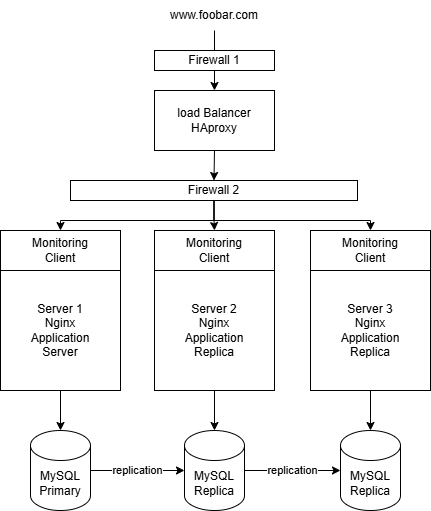

The diagram above was exported from draw.io. Its source (the exported page's mxGraphModel, read from the mxfile embedded in the PNG):
<mxGraphModel dx="1434" dy="786" grid="1" gridSize="10" guides="1" tooltips="1" connect="1" arrows="1" fold="1" page="1" pageScale="1" pageWidth="827" pageHeight="1169" math="0" shadow="0">
  <root>
    <mxCell id="0" />
    <mxCell id="1" parent="0" />
    <mxCell id="tM9cOCGW-cs4hTwkIajk-47" style="edgeStyle=orthogonalEdgeStyle;rounded=0;orthogonalLoop=1;jettySize=auto;html=1;exitX=0.5;exitY=1;exitDx=0;exitDy=0;entryX=0.5;entryY=0;entryDx=0;entryDy=0;" edge="1" parent="1" source="tM9cOCGW-cs4hTwkIajk-16" target="tM9cOCGW-cs4hTwkIajk-42">
      <mxGeometry relative="1" as="geometry" />
    </mxCell>
    <mxCell id="tM9cOCGW-cs4hTwkIajk-16" value="load Balancer&lt;div&gt;HAproxy&lt;/div&gt;" style="rounded=0;whiteSpace=wrap;html=1;" vertex="1" parent="1">
      <mxGeometry x="354" y="140" width="120" height="60" as="geometry" />
    </mxCell>
    <mxCell id="tM9cOCGW-cs4hTwkIajk-48" value="" style="edgeStyle=orthogonalEdgeStyle;rounded=0;orthogonalLoop=1;jettySize=auto;html=1;" edge="1" parent="1" source="tM9cOCGW-cs4hTwkIajk-18" target="tM9cOCGW-cs4hTwkIajk-25">
      <mxGeometry relative="1" as="geometry" />
    </mxCell>
    <mxCell id="tM9cOCGW-cs4hTwkIajk-18" value="Server 1&lt;div&gt;Nginx&lt;/div&gt;&lt;div&gt;Application&lt;/div&gt;&lt;div&gt;Server&lt;/div&gt;" style="rounded=0;whiteSpace=wrap;html=1;" vertex="1" parent="1">
      <mxGeometry x="200" y="320" width="120" height="120" as="geometry" />
    </mxCell>
    <mxCell id="tM9cOCGW-cs4hTwkIajk-20" style="edgeStyle=orthogonalEdgeStyle;rounded=0;orthogonalLoop=1;jettySize=auto;html=1;exitX=0.5;exitY=1;exitDx=0;exitDy=0;" edge="1" parent="1" source="tM9cOCGW-cs4hTwkIajk-18" target="tM9cOCGW-cs4hTwkIajk-18">
      <mxGeometry relative="1" as="geometry" />
    </mxCell>
    <mxCell id="tM9cOCGW-cs4hTwkIajk-49" value="" style="edgeStyle=orthogonalEdgeStyle;rounded=0;orthogonalLoop=1;jettySize=auto;html=1;" edge="1" parent="1" source="tM9cOCGW-cs4hTwkIajk-22" target="tM9cOCGW-cs4hTwkIajk-28">
      <mxGeometry relative="1" as="geometry" />
    </mxCell>
    <mxCell id="tM9cOCGW-cs4hTwkIajk-22" value="Server 2&lt;div&gt;Nginx&lt;/div&gt;&lt;div&gt;Application&lt;/div&gt;&lt;div&gt;Replica&lt;/div&gt;" style="rounded=0;whiteSpace=wrap;html=1;" vertex="1" parent="1">
      <mxGeometry x="354" y="320" width="120" height="120" as="geometry" />
    </mxCell>
    <mxCell id="tM9cOCGW-cs4hTwkIajk-23" value="Monitoring&lt;div&gt;Client&lt;/div&gt;" style="rounded=0;whiteSpace=wrap;html=1;" vertex="1" parent="1">
      <mxGeometry x="200" y="280" width="120" height="40" as="geometry" />
    </mxCell>
    <mxCell id="tM9cOCGW-cs4hTwkIajk-24" value="Monitoring&lt;div&gt;Client&lt;/div&gt;" style="rounded=0;whiteSpace=wrap;html=1;" vertex="1" parent="1">
      <mxGeometry x="354" y="280" width="120" height="40" as="geometry" />
    </mxCell>
    <mxCell id="tM9cOCGW-cs4hTwkIajk-51" value="replication" style="edgeStyle=orthogonalEdgeStyle;rounded=0;orthogonalLoop=1;jettySize=auto;html=1;" edge="1" parent="1" source="tM9cOCGW-cs4hTwkIajk-25" target="tM9cOCGW-cs4hTwkIajk-28">
      <mxGeometry relative="1" as="geometry" />
    </mxCell>
    <mxCell id="tM9cOCGW-cs4hTwkIajk-25" value="MySQL&lt;div&gt;Primary&lt;/div&gt;" style="shape=cylinder3;whiteSpace=wrap;html=1;boundedLbl=1;backgroundOutline=1;size=15;" vertex="1" parent="1">
      <mxGeometry x="230" y="480" width="60" height="80" as="geometry" />
    </mxCell>
    <mxCell id="tM9cOCGW-cs4hTwkIajk-52" value="replication" style="edgeStyle=orthogonalEdgeStyle;rounded=0;orthogonalLoop=1;jettySize=auto;html=1;" edge="1" parent="1" source="tM9cOCGW-cs4hTwkIajk-28" target="tM9cOCGW-cs4hTwkIajk-41">
      <mxGeometry relative="1" as="geometry" />
    </mxCell>
    <mxCell id="tM9cOCGW-cs4hTwkIajk-28" value="MySQL&lt;div&gt;Replica&lt;/div&gt;" style="shape=cylinder3;whiteSpace=wrap;html=1;boundedLbl=1;backgroundOutline=1;size=15;" vertex="1" parent="1">
      <mxGeometry x="384" y="480" width="60" height="80" as="geometry" />
    </mxCell>
    <mxCell id="tM9cOCGW-cs4hTwkIajk-37" value="" style="edgeStyle=orthogonalEdgeStyle;rounded=0;orthogonalLoop=1;jettySize=auto;html=1;" edge="1" parent="1" source="tM9cOCGW-cs4hTwkIajk-33" target="tM9cOCGW-cs4hTwkIajk-16">
      <mxGeometry relative="1" as="geometry" />
    </mxCell>
    <mxCell id="tM9cOCGW-cs4hTwkIajk-33" value="www.foobar.com" style="text;html=1;align=center;verticalAlign=middle;whiteSpace=wrap;rounded=0;" vertex="1" parent="1">
      <mxGeometry x="371" y="50" width="86" height="30" as="geometry" />
    </mxCell>
    <mxCell id="tM9cOCGW-cs4hTwkIajk-36" value="Firewall 1" style="rounded=0;whiteSpace=wrap;html=1;" vertex="1" parent="1">
      <mxGeometry x="354" y="100" width="120" height="20" as="geometry" />
    </mxCell>
    <mxCell id="tM9cOCGW-cs4hTwkIajk-50" value="" style="edgeStyle=orthogonalEdgeStyle;rounded=0;orthogonalLoop=1;jettySize=auto;html=1;" edge="1" parent="1" source="tM9cOCGW-cs4hTwkIajk-38" target="tM9cOCGW-cs4hTwkIajk-41">
      <mxGeometry relative="1" as="geometry" />
    </mxCell>
    <mxCell id="tM9cOCGW-cs4hTwkIajk-38" value="Server 3&lt;div&gt;Nginx&lt;/div&gt;&lt;div&gt;Application&lt;/div&gt;&lt;div&gt;Replica&lt;/div&gt;" style="rounded=0;whiteSpace=wrap;html=1;" vertex="1" parent="1">
      <mxGeometry x="510" y="320" width="120" height="120" as="geometry" />
    </mxCell>
    <mxCell id="tM9cOCGW-cs4hTwkIajk-40" value="Monitoring&lt;div&gt;Client&lt;/div&gt;" style="rounded=0;whiteSpace=wrap;html=1;" vertex="1" parent="1">
      <mxGeometry x="510" y="280" width="120" height="40" as="geometry" />
    </mxCell>
    <mxCell id="tM9cOCGW-cs4hTwkIajk-41" value="MySQL&lt;div&gt;Replica&lt;/div&gt;" style="shape=cylinder3;whiteSpace=wrap;html=1;boundedLbl=1;backgroundOutline=1;size=15;" vertex="1" parent="1">
      <mxGeometry x="540" y="480" width="60" height="80" as="geometry" />
    </mxCell>
    <mxCell id="tM9cOCGW-cs4hTwkIajk-44" style="edgeStyle=orthogonalEdgeStyle;rounded=0;orthogonalLoop=1;jettySize=auto;html=1;exitX=0.5;exitY=1;exitDx=0;exitDy=0;" edge="1" parent="1" source="tM9cOCGW-cs4hTwkIajk-42" target="tM9cOCGW-cs4hTwkIajk-23">
      <mxGeometry relative="1" as="geometry" />
    </mxCell>
    <mxCell id="tM9cOCGW-cs4hTwkIajk-45" style="edgeStyle=orthogonalEdgeStyle;rounded=0;orthogonalLoop=1;jettySize=auto;html=1;exitX=0.5;exitY=1;exitDx=0;exitDy=0;" edge="1" parent="1" source="tM9cOCGW-cs4hTwkIajk-42" target="tM9cOCGW-cs4hTwkIajk-24">
      <mxGeometry relative="1" as="geometry" />
    </mxCell>
    <mxCell id="tM9cOCGW-cs4hTwkIajk-46" style="edgeStyle=orthogonalEdgeStyle;rounded=0;orthogonalLoop=1;jettySize=auto;html=1;exitX=0.5;exitY=1;exitDx=0;exitDy=0;" edge="1" parent="1" source="tM9cOCGW-cs4hTwkIajk-42" target="tM9cOCGW-cs4hTwkIajk-40">
      <mxGeometry relative="1" as="geometry" />
    </mxCell>
    <mxCell id="tM9cOCGW-cs4hTwkIajk-42" value="Firewall 2" style="rounded=0;whiteSpace=wrap;html=1;" vertex="1" parent="1">
      <mxGeometry x="270" y="230" width="287" height="20" as="geometry" />
    </mxCell>
  </root>
</mxGraphModel>